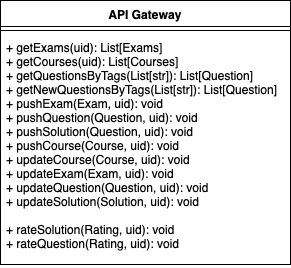

The diagram above was exported from draw.io. Its source (the exported page's mxGraphModel, read from the mxfile embedded in the PNG):
<mxGraphModel dx="679" dy="782" grid="1" gridSize="10" guides="1" tooltips="1" connect="1" arrows="1" fold="1" page="1" pageScale="1" pageWidth="1654" pageHeight="1169" math="0" shadow="0">
  <root>
    <mxCell id="0" />
    <mxCell id="1" parent="0" />
    <mxCell id="oTycuozPQkdFfilL_GT3-3" value="API Gateway" style="swimlane;fontStyle=1;align=center;verticalAlign=top;childLayout=stackLayout;horizontal=1;startSize=26;horizontalStack=0;resizeParent=1;resizeParentMax=0;resizeLast=0;collapsible=1;marginBottom=0;" vertex="1" parent="1">
      <mxGeometry x="130" y="300" width="290" height="264" as="geometry" />
    </mxCell>
    <mxCell id="oTycuozPQkdFfilL_GT3-5" value="" style="line;strokeWidth=1;fillColor=none;align=left;verticalAlign=middle;spacingTop=-1;spacingLeft=3;spacingRight=3;rotatable=0;labelPosition=right;points=[];portConstraint=eastwest;" vertex="1" parent="oTycuozPQkdFfilL_GT3-3">
      <mxGeometry y="26" width="290" height="8" as="geometry" />
    </mxCell>
    <mxCell id="oTycuozPQkdFfilL_GT3-6" value="+ getExams(uid): List[Exams]&#10;+ getCourses(uid): List[Courses]&#10;+ getQuestionsByTags(List[str]): List[Question]&#10;+ getNewQuestionsByTags(List[str]): List[Question]&#10;+ pushExam(Exam, uid): void&#10;+ pushQuestion(Question, uid): void&#10;+ pushSolution(Question, uid): void&#10;+ pushCourse(Course, uid): void&#10;+ updateCourse(Course, uid): void&#10;+ updateExam(Exam, uid): void&#10;+ updateQuestion(Question, uid): void&#10;+ updateSolution(Solution, uid): void&#10;&#10;+ rateSolution(Rating, uid): void&#10;+ rateQuestion(Rating, uid): void" style="text;strokeColor=none;fillColor=none;align=left;verticalAlign=top;spacingLeft=4;spacingRight=4;overflow=hidden;rotatable=0;points=[[0,0.5],[1,0.5]];portConstraint=eastwest;" vertex="1" parent="oTycuozPQkdFfilL_GT3-3">
      <mxGeometry y="34" width="290" height="230" as="geometry" />
    </mxCell>
  </root>
</mxGraphModel>